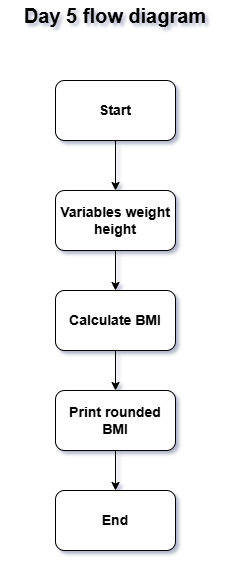

The diagram above was exported from draw.io. Its source (the exported page's mxGraphModel, read from the mxfile embedded in the PNG):
<mxGraphModel dx="872" dy="1565" grid="1" gridSize="10" guides="1" tooltips="1" connect="1" arrows="1" fold="1" page="1" pageScale="1" pageWidth="850" pageHeight="1100" math="0" shadow="0">
  <root>
    <mxCell id="0" />
    <mxCell id="1" parent="0" />
    <mxCell id="NKS67jTLdR5FDZqrvHvY-5" edge="1" parent="1" source="NKS67jTLdR5FDZqrvHvY-1" style="edgeStyle=orthogonalEdgeStyle;rounded=0;orthogonalLoop=1;jettySize=auto;html=1;" target="NKS67jTLdR5FDZqrvHvY-2" value="">
      <mxGeometry relative="1" as="geometry" />
    </mxCell>
    <mxCell id="NKS67jTLdR5FDZqrvHvY-1" parent="1" style="rounded=1;whiteSpace=wrap;html=1;" value="&lt;br&gt;&lt;b&gt;&lt;font style=&quot;font-size: 14px;&quot;&gt;Calculate BMI&lt;br&gt;&lt;/font&gt;&lt;/b&gt;&lt;div&gt;&lt;br/&gt;&lt;/div&gt;" vertex="1">
      <mxGeometry height="60" width="120" x="380" y="260" as="geometry" />
    </mxCell>
    <mxCell id="NKS67jTLdR5FDZqrvHvY-9" edge="1" parent="1" source="NKS67jTLdR5FDZqrvHvY-2" style="edgeStyle=orthogonalEdgeStyle;rounded=0;orthogonalLoop=1;jettySize=auto;html=1;" target="NKS67jTLdR5FDZqrvHvY-8" value="">
      <mxGeometry relative="1" as="geometry" />
    </mxCell>
    <mxCell id="NKS67jTLdR5FDZqrvHvY-2" parent="1" style="rounded=1;whiteSpace=wrap;html=1;" value="&lt;b&gt;&lt;font style=&quot;font-size: 14px;&quot;&gt;Print rounded BMI&lt;/font&gt;&lt;/b&gt;" vertex="1">
      <mxGeometry height="60" width="120" x="380" y="360" as="geometry" />
    </mxCell>
    <mxCell id="NKS67jTLdR5FDZqrvHvY-6" edge="1" parent="1" source="NKS67jTLdR5FDZqrvHvY-3" style="edgeStyle=orthogonalEdgeStyle;rounded=0;orthogonalLoop=1;jettySize=auto;html=1;" target="NKS67jTLdR5FDZqrvHvY-1" value="">
      <mxGeometry relative="1" as="geometry" />
    </mxCell>
    <mxCell id="NKS67jTLdR5FDZqrvHvY-3" parent="1" style="rounded=1;whiteSpace=wrap;html=1;" value="&lt;b&gt;&lt;font style=&quot;font-size: 14px;&quot;&gt;Variables weight height&lt;/font&gt;&lt;/b&gt;" vertex="1">
      <mxGeometry height="60" width="120" x="380" y="160" as="geometry" />
    </mxCell>
    <mxCell id="NKS67jTLdR5FDZqrvHvY-7" edge="1" parent="1" source="NKS67jTLdR5FDZqrvHvY-4" style="edgeStyle=orthogonalEdgeStyle;rounded=0;orthogonalLoop=1;jettySize=auto;html=1;" target="NKS67jTLdR5FDZqrvHvY-3" value="">
      <mxGeometry relative="1" as="geometry" />
    </mxCell>
    <mxCell id="NKS67jTLdR5FDZqrvHvY-4" parent="1" style="rounded=1;whiteSpace=wrap;html=1;" value="&lt;b&gt;&lt;font style=&quot;font-size: 14px;&quot;&gt;Start&lt;/font&gt;&lt;/b&gt;" vertex="1">
      <mxGeometry height="60" width="120" x="380" y="50" as="geometry" />
    </mxCell>
    <mxCell id="NKS67jTLdR5FDZqrvHvY-8" parent="1" style="rounded=1;whiteSpace=wrap;html=1;" value="&lt;b&gt;&lt;font style=&quot;font-size: 14px;&quot;&gt;End&lt;/font&gt;&lt;/b&gt;" vertex="1">
      <mxGeometry height="60" width="120" x="380" y="460" as="geometry" />
    </mxCell>
    <mxCell id="NKS67jTLdR5FDZqrvHvY-10" parent="1" style="text;html=1;whiteSpace=wrap;strokeColor=none;fillColor=none;align=center;verticalAlign=middle;rounded=0;" value="&lt;b&gt;&lt;font style=&quot;font-size: 20px;&quot;&gt;Day 5 flow diagram&lt;/font&gt;&lt;/b&gt;" vertex="1">
      <mxGeometry height="30" width="230" x="325" y="-30" as="geometry" />
    </mxCell>
  </root>
</mxGraphModel>